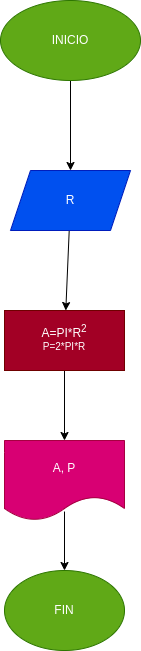

The diagram above was exported from draw.io. Its source (the exported page's mxGraphModel, read from the mxfile embedded in the PNG):
<mxGraphModel dx="710" dy="413" grid="1" gridSize="10" guides="1" tooltips="1" connect="1" arrows="1" fold="1" page="1" pageScale="1" pageWidth="827" pageHeight="1169" math="0" shadow="0">
  <root>
    <mxCell id="0" />
    <mxCell id="1" parent="0" />
    <mxCell id="4" value="" style="edgeStyle=none;html=1;" edge="1" parent="1" source="2" target="3">
      <mxGeometry relative="1" as="geometry" />
    </mxCell>
    <mxCell id="2" value="INICIO" style="ellipse;whiteSpace=wrap;html=1;fillColor=#60a917;fontColor=#ffffff;strokeColor=#2D7600;" vertex="1" parent="1">
      <mxGeometry x="290" y="70" width="140" height="80" as="geometry" />
    </mxCell>
    <mxCell id="6" value="" style="edgeStyle=none;html=1;" edge="1" parent="1" source="3" target="5">
      <mxGeometry relative="1" as="geometry" />
    </mxCell>
    <mxCell id="3" value="R" style="shape=parallelogram;perimeter=parallelogramPerimeter;whiteSpace=wrap;html=1;fixedSize=1;fillColor=#0050ef;fontColor=#ffffff;strokeColor=#001DBC;" vertex="1" parent="1">
      <mxGeometry x="300" y="240" width="120" height="60" as="geometry" />
    </mxCell>
    <mxCell id="9" value="" style="edgeStyle=none;html=1;" edge="1" parent="1" source="5" target="8">
      <mxGeometry relative="1" as="geometry" />
    </mxCell>
    <mxCell id="5" value="A=PI*R&lt;sup&gt;2&lt;br&gt;P=2*PI*R&lt;br&gt;&lt;/sup&gt;" style="whiteSpace=wrap;html=1;fillColor=#a20025;fontColor=#ffffff;strokeColor=#6F0000;" vertex="1" parent="1">
      <mxGeometry x="294" y="380" width="120" height="60" as="geometry" />
    </mxCell>
    <mxCell id="11" value="" style="edgeStyle=none;html=1;exitX=0.5;exitY=0.888;exitDx=0;exitDy=0;exitPerimeter=0;" edge="1" parent="1" source="8" target="10">
      <mxGeometry relative="1" as="geometry" />
    </mxCell>
    <mxCell id="8" value="A, P" style="shape=document;whiteSpace=wrap;html=1;boundedLbl=1;fillColor=#d80073;fontColor=#ffffff;strokeColor=#A50040;" vertex="1" parent="1">
      <mxGeometry x="294" y="510" width="120" height="80" as="geometry" />
    </mxCell>
    <mxCell id="10" value="FIN" style="ellipse;whiteSpace=wrap;html=1;fillColor=#60a917;fontColor=#ffffff;strokeColor=#2D7600;" vertex="1" parent="1">
      <mxGeometry x="294" y="640" width="120" height="80" as="geometry" />
    </mxCell>
  </root>
</mxGraphModel>